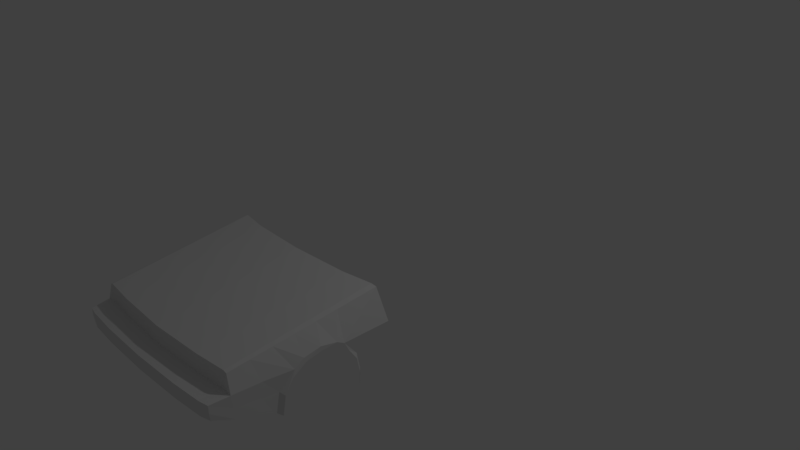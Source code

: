# Source: body3.blend  (saved by Blender 2.79.0; exported with 4.5.12 LTS)
import bpy
from mathutils import Matrix  # noqa: F401  (used for matrix-valued properties, if any)

bpy.ops.wm.read_factory_settings(use_empty=True)
scene = bpy.context.scene
scene.name = 'Scene'

# ---- collections
col_collection_1 = bpy.data.collections.new('Collection 1'); scene.collection.children.link(col_collection_1)

# ---- world
world_world = bpy.data.worlds.new('World'); scene.world = world_world
world_world.color = (0.05088, 0.05088, 0.05088)
world_world.use_sun_shadow = False
world_world.sun_shadow_jitter_overblur = 0.0
world_world.cycles.sampling_method = 'MANUAL'

# ---- cameras
cam_camera = bpy.data.cameras.new('Camera')
cam_camera.clip_end = 100.0
cam_camera.lens = 35.0
cam_camera.sensor_width = 32.0
cam_camera.sensor_height = 18.0
cam_camera.ortho_scale = 7.314
cam_camera.dof.focus_distance = 0.0
cam_camera.dof.aperture_fstop = 128.0

# ---- lights
light_lamp = bpy.data.lights.new('Lamp', 'POINT')
light_lamp.transmission_factor = 0.0
light_lamp.cutoff_distance = 30.0
light_lamp.energy = 100.0
light_lamp.shadow_buffer_clip_start = 1.001
light_lamp.shadow_soft_size = 0.1
light_lamp.shadow_maximum_resolution = 0.006
light_lamp.use_absolute_resolution = True

# ---- meshes
me_plane = bpy.data.meshes.new('Plane')
me_plane.from_pydata([(0.7878, 0.9402, 0.4893), (0.7352, -0.9462, 0.2456), (0.0, -0.9801, 0.2476), (0.0, 0.8927, 0.503), (1.189, 1.019, 0.4722), (1.153, -0.8993, 0.2377), (1.249, 1.036, 0.4494), (1.195, -0.8954, 0.2209), (1.381, 0.661, -0.4386), (1.381, 0.6213, -0.2386), (1.381, 0.508, -0.06912), (1.381, 0.3385, 0.04415), (1.381, 0.1385, 0.08392), (1.381, -0.06144, 0.04415), (1.381, -0.231, -0.06912), (1.381, -0.3442, -0.2386), (1.381, -0.3861, -0.473), (1.381, -0.06144, 0.04415), (1.381, 0.1385, 0.08392), (1.381, 0.3385, 0.04415), (1.381, 0.508, -0.06912), (1.381, 0.6213, -0.2386), (1.381, 0.661, -0.4386), (1.381, 0.6496, -0.6153), (1.381, -0.231, -0.06912), (1.381, -0.3442, -0.2386), (1.381, -0.3861, -0.473), (1.381, 0.6496, -0.6153), (1.381, -0.06144, 0.04415), (1.381, 0.1385, 0.08392), (1.381, 0.3385, 0.04415), (1.381, 0.508, -0.06912), (1.381, 0.6213, -0.2386), (1.381, 0.661, -0.4386), (1.381, -0.231, -0.06912), (1.381, -0.3442, -0.2386), (1.381, -0.3861, -0.473), (1.381, 0.6496, -0.6153), (1.376, -0.07938, 0.1037), (1.381, 0.1349, 0.1463), (1.389, 0.3491, 0.1037), (1.391, 0.4472, 0.04805), (1.344, 0.6521, -0.1993), (1.344, 0.6947, -0.4135), (1.37, -0.204, 0.01754), (1.326, -0.3824, -0.1993), (1.326, -0.4273, -0.4504), (1.344, 0.6825, -0.6029), (0.7427, -0.6767, 0.2805), (0.7502, -0.4072, 0.3153), (0.7577, -0.1377, 0.3501), (0.7653, 0.1317, 0.3849), (0.7728, 0.4012, 0.4197), (0.7803, 0.6707, 0.4545), (0.0, -0.7126, 0.2841), (0.0, -0.445, 0.3206), (0.0, -0.1775, 0.3571), (0.0, 0.09005, 0.3936), (0.0, 0.3576, 0.4301), (0.0, 0.6251, 0.4666), (1.158, -0.6252, 0.2712), (1.163, -0.3511, 0.3047), (1.168, -0.07702, 0.3382), (1.174, 0.1971, 0.3717), (1.179, 0.4711, 0.4052), (1.184, 0.7452, 0.4387), (1.203, -0.6195, 0.2535), (1.21, -0.3435, 0.2862), (1.218, -0.0675, 0.3188), (1.226, 0.2085, 0.3515), (1.234, 0.4845, 0.3841), (1.242, 0.7604, 0.4168), (1.302, -0.6038, -0.1789), (1.307, -0.562, 0.007807), (1.269, -0.9145, -0.001579), (1.304, -0.6487, -0.3644), (1.269, -0.9005, -0.1563), (1.274, -0.8917, -0.3021), (1.4, 1.076, 0.05498), (1.232, -1.155, -0.01828), (1.234, -1.153, -0.1176), (1.229, -1.143, -0.2092), (0.6845, -0.9462, -0.001513), (0.0, -0.9801, 0.0004742), (1.102, -0.8993, -0.009462), (0.6845, -1.217, -0.009252), (0.0, -1.235, -0.007265), (1.102, -1.181, -0.0172), (0.6845, -1.217, -0.1962), (0.0, -1.235, -0.1942), (1.102, -1.181, -0.2042), (0.6845, -1.217, -0.1027), (1.102, -1.181, -0.1107), (0.0, -1.235, -0.1007), (0.6877, -0.9515, -0.2849), (0.0, -0.9693, -0.2829), (1.105, -0.9154, -0.2929), (0.6877, -0.6581, -0.3705), (0.0, -0.6758, -0.3685), (1.105, -0.622, -0.3784), (0.6813, -0.4277, -0.4624), (0.0, -0.4455, -0.4604), (1.099, -0.3916, -0.4703)], [], [(48, 54, 2, 1), (48, 1, 5, 60), (60, 5, 7, 66), (10, 9, 21, 20), (8, 23, 27, 22), (14, 13, 17, 24), (11, 10, 20, 19), (15, 14, 24, 25), (12, 11, 19, 18), (9, 8, 22, 21), (16, 15, 25, 26), (13, 12, 18, 17), (25, 24, 34, 35), (19, 20, 31, 30), (24, 17, 28, 34), (26, 25, 35, 36), (20, 21, 32, 31), (17, 18, 29, 28), (22, 27, 37, 33), (21, 22, 33, 32), (18, 19, 30, 29), (35, 34, 44, 45), (36, 35, 45, 46), (30, 31, 41, 40), (34, 28, 38, 44), (33, 37, 47, 43), (31, 32, 42, 41), (28, 29, 39, 38), (32, 33, 43, 42), (29, 30, 40, 39), (4, 65, 71, 6), (65, 64, 70, 71), (64, 63, 69, 70), (63, 62, 68, 69), (62, 61, 67, 68), (61, 60, 66, 67), (0, 53, 65, 4), (53, 52, 64, 65), (52, 51, 63, 64), (51, 50, 62, 63), (50, 49, 61, 62), (49, 48, 60, 61), (0, 3, 59, 53), (53, 59, 58, 52), (52, 58, 57, 51), (51, 57, 56, 50), (50, 56, 55, 49), (49, 55, 54, 48), (39, 69, 68, 38), (40, 70, 69, 39), (38, 68, 67, 44), (66, 73, 44, 67), (74, 73, 66, 7), (46, 45, 72, 75), (75, 72, 76, 77), (45, 44, 73, 72), (74, 76, 72, 73), (41, 71, 70, 40), (6, 71, 41, 78), (76, 74, 79, 80), (77, 76, 80, 81), (5, 1, 82, 84), (1, 2, 83, 82), (5, 84, 74, 7), (84, 82, 85, 87), (82, 83, 86, 85), (74, 84, 87, 79), (92, 91, 88, 90), (91, 93, 89, 88), (85, 86, 93, 91), (87, 85, 91, 92), (79, 87, 92, 80), (80, 92, 90, 81), (90, 88, 94, 96), (88, 89, 95, 94), (81, 90, 96, 77), (96, 94, 97, 99), (94, 95, 98, 97), (77, 96, 99, 75), (99, 97, 100, 102), (97, 98, 101, 100), (75, 99, 102, 46)])
me_plane.use_remesh_preserve_volume = False
me_plane.use_remesh_preserve_attributes = False
me_plane.use_mirror_vertex_groups = False
me_plane.update()

# ---- objects
ob_plane = bpy.data.objects.new('Plane', me_plane)
ob_lamp = bpy.data.objects.new('Lamp', light_lamp)
ob_camera = bpy.data.objects.new('Camera', cam_camera)

# ---- transforms, parenting, visibility, modifiers, constraints
ob_plane.location = (0.0, -2.029, 0.0)
ob_plane.lineart.crease_threshold = 0.0
_m = ob_plane.modifiers.new('Mirror', 'MIRROR')
_m.use_clip = True
ob_lamp.location = (4.076, 1.005, 5.904)
ob_lamp.rotation_euler = (0.6503, 0.05522, 1.866)
ob_lamp.lock_rotations_4d = False
ob_lamp.empty_display_type = 'ARROWS'
ob_lamp.color = (0.0, 0.0, 0.0, 0.0)
ob_lamp.lineart.crease_threshold = 0.0
ob_camera.location = (7.481, -6.508, 5.344)
ob_camera.rotation_euler = (1.109, 0.0, 0.8149)
ob_camera.lock_rotations_4d = False
ob_camera.empty_display_type = 'ARROWS'
ob_camera.color = (0.0, 0.0, 0.0, 0.0)
ob_camera.display_type = 'WIRE'
ob_camera.lineart.crease_threshold = 0.0

# ---- collection membership
col_collection_1.objects.link(ob_plane)
col_collection_1.objects.link(ob_lamp)
col_collection_1.objects.link(ob_camera)

# ---- scene / render settings (as saved in the file)
scene.camera = ob_camera
scene.frame_start = 1; scene.frame_end = 250; scene.frame_set(1)
scene.render.engine = 'BLENDER_EEVEE_NEXT'
scene.render.resolution_percentage = 50
scene.render.dither_intensity = 0.0
scene.cycles.use_denoising = False
scene.cycles.samples = 128
scene.cycles.sampling_pattern = 'TABULATED_SOBOL'
scene.cycles.use_adaptive_sampling = False
scene.cycles.use_light_tree = False
scene.cycles.blur_glossy = 0.0
scene.cycles.sample_clamp_indirect = 0.0
scene.view_settings.view_transform = 'Standard'
bpy.context.view_layer.update()
